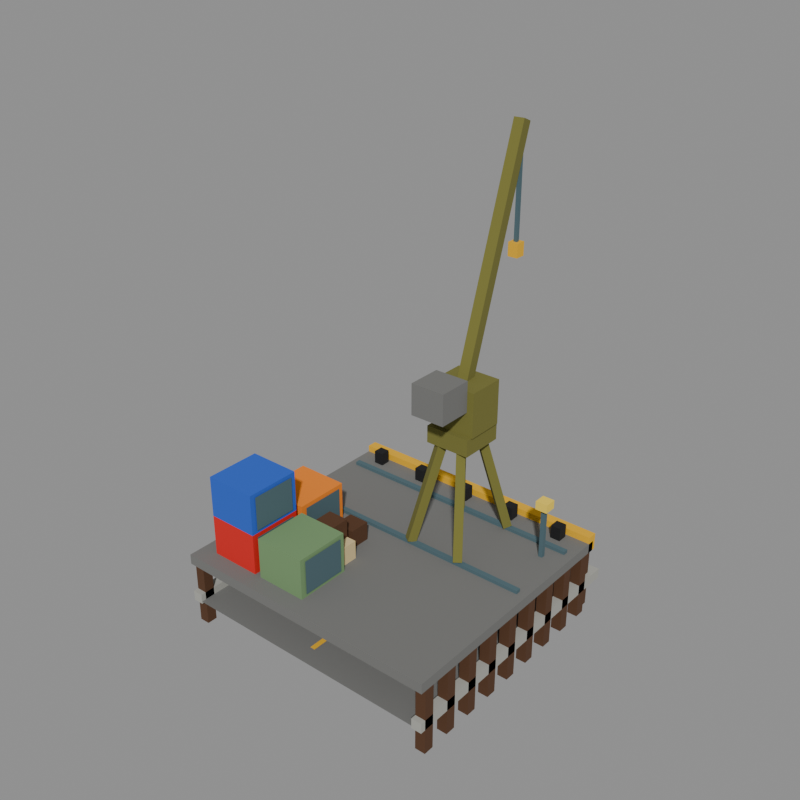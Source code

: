 # Source: dock.blend  (saved by Blender 5.2.44; exported with 4.5.12 LTS)
import bpy
from mathutils import Matrix  # noqa: F401  (used for matrix-valued properties, if any)

bpy.ops.wm.read_factory_settings(use_empty=True)
scene = bpy.context.scene
scene.name = 'model'

# ---- collections
col_reference = bpy.data.collections.new('reference'); scene.collection.children.link(col_reference)
col_land = bpy.data.collections.new('land'); scene.collection.children.link(col_land)
col_water = bpy.data.collections.new('water'); scene.collection.children.link(col_water)

# ---- materials (node trees are filled in below, after node groups)
mat_concrete_dark = bpy.data.materials.new('concrete_dark')
mat_concrete_dark.diffuse_color = (0.1706, 0.1706, 0.1626, 1.0)
mat_concrete = bpy.data.materials.new('concrete')
mat_concrete.diffuse_color = (0.3931, 0.3931, 0.3547, 1.0)
mat_hazard_yellow = bpy.data.materials.new('hazard_yellow')
mat_hazard_yellow.diffuse_color = (0.8276, 0.448, 0.01341, 1.0)
mat_steel = bpy.data.materials.new('steel')
mat_steel.diffuse_color = (0.07324, 0.1329, 0.1549, 1.0)
mat_lamp_yellow = bpy.data.materials.new('lamp_yellow')
mat_lamp_yellow.diffuse_color = (0.9551, 0.6921, 0.07324, 1.0)
mat_cream = bpy.data.materials.new('cream')
mat_cream.diffuse_color = (0.7106, 0.5542, 0.2846, 1.0)
mat_wood_dark = bpy.data.materials.new('wood_dark')
mat_wood_dark.diffuse_color = (0.08898, 0.03631, 0.01341, 1.0)
mat_black = bpy.data.materials.new('black')
mat_black.diffuse_color = (0.007194, 0.007194, 0.00854, 1.0)
mat_leaf_olive = bpy.data.materials.new('leaf_olive')
mat_leaf_olive.diffuse_color = (0.1706, 0.1626, 0.0331, 1.0)
mat_glass_dark = bpy.data.materials.new('glass_dark')
mat_glass_dark.diffuse_color = (0.02198, 0.07324, 0.1329, 1.0)
mat_signal_red = bpy.data.materials.new('signal_red')
mat_signal_red.diffuse_color = (0.6921, 0.01341, 0.01002, 1.0)
mat_tank_blue = bpy.data.materials.new('tank_blue')
mat_tank_blue.diffuse_color = (0.02198, 0.1065, 0.5705, 1.0)
mat_copper_green = bpy.data.materials.new('copper_green')
mat_copper_green.diffuse_color = (0.1706, 0.2957, 0.1329, 1.0)
mat_paint_orange = bpy.data.materials.new('paint_orange')
mat_paint_orange.diffuse_color = (0.89, 0.233, 0.01341, 1.0)

# ---- material node trees
mat_concrete_dark.use_nodes = True; mat_concrete_dark.node_tree.nodes.clear()
_N = mat_concrete_dark.node_tree.nodes; _L = mat_concrete_dark.node_tree.links
n0 = _N.new('ShaderNodeBsdfPrincipled'); n0.name = 'Principled BSDF'; n0.location = (-200, 100)
n0.inputs[0].default_value = (0.1706, 0.1706, 0.1626, 1.0)
n0.inputs[2].default_value = 1.0
n0.inputs[10].default_value = 0.005
n1 = _N.new('ShaderNodeOutputMaterial'); n1.name = 'Material Output'; n1.location = (200, 100)
_L.new(n0.outputs[0], n1.inputs[0])
n1.is_active_output = True
mat_concrete.use_nodes = True; mat_concrete.node_tree.nodes.clear()
_N = mat_concrete.node_tree.nodes; _L = mat_concrete.node_tree.links
n0 = _N.new('ShaderNodeBsdfPrincipled'); n0.name = 'Principled BSDF'; n0.location = (-200, 100)
n0.inputs[0].default_value = (0.3931, 0.3931, 0.3547, 1.0)
n0.inputs[2].default_value = 1.0
n0.inputs[10].default_value = 0.005
n1 = _N.new('ShaderNodeOutputMaterial'); n1.name = 'Material Output'; n1.location = (200, 100)
_L.new(n0.outputs[0], n1.inputs[0])
n1.is_active_output = True
mat_hazard_yellow.use_nodes = True; mat_hazard_yellow.node_tree.nodes.clear()
_N = mat_hazard_yellow.node_tree.nodes; _L = mat_hazard_yellow.node_tree.links
n0 = _N.new('ShaderNodeBsdfPrincipled'); n0.name = 'Principled BSDF'; n0.location = (-200, 100)
n0.inputs[0].default_value = (0.8276, 0.448, 0.01341, 1.0)
n0.inputs[2].default_value = 1.0
n0.inputs[10].default_value = 0.005
n1 = _N.new('ShaderNodeOutputMaterial'); n1.name = 'Material Output'; n1.location = (200, 100)
_L.new(n0.outputs[0], n1.inputs[0])
n1.is_active_output = True
mat_steel.use_nodes = True; mat_steel.node_tree.nodes.clear()
_N = mat_steel.node_tree.nodes; _L = mat_steel.node_tree.links
n0 = _N.new('ShaderNodeBsdfPrincipled'); n0.name = 'Principled BSDF'; n0.location = (-200, 100)
n0.inputs[0].default_value = (0.07324, 0.1329, 0.1549, 1.0)
n0.inputs[2].default_value = 1.0
n0.inputs[10].default_value = 0.005
n1 = _N.new('ShaderNodeOutputMaterial'); n1.name = 'Material Output'; n1.location = (200, 100)
_L.new(n0.outputs[0], n1.inputs[0])
n1.is_active_output = True
mat_lamp_yellow.use_nodes = True; mat_lamp_yellow.node_tree.nodes.clear()
_N = mat_lamp_yellow.node_tree.nodes; _L = mat_lamp_yellow.node_tree.links
n0 = _N.new('ShaderNodeBsdfPrincipled'); n0.name = 'Principled BSDF'; n0.location = (-200, 100)
n0.inputs[0].default_value = (0.9551, 0.6921, 0.07324, 1.0)
n0.inputs[2].default_value = 1.0
n0.inputs[10].default_value = 0.005
n1 = _N.new('ShaderNodeOutputMaterial'); n1.name = 'Material Output'; n1.location = (200, 100)
_L.new(n0.outputs[0], n1.inputs[0])
n1.is_active_output = True
mat_cream.use_nodes = True; mat_cream.node_tree.nodes.clear()
_N = mat_cream.node_tree.nodes; _L = mat_cream.node_tree.links
n0 = _N.new('ShaderNodeBsdfPrincipled'); n0.name = 'Principled BSDF'; n0.location = (-200, 100)
n0.inputs[0].default_value = (0.7106, 0.5542, 0.2846, 1.0)
n0.inputs[2].default_value = 1.0
n0.inputs[10].default_value = 0.005
n1 = _N.new('ShaderNodeOutputMaterial'); n1.name = 'Material Output'; n1.location = (200, 100)
_L.new(n0.outputs[0], n1.inputs[0])
n1.is_active_output = True
mat_wood_dark.use_nodes = True; mat_wood_dark.node_tree.nodes.clear()
_N = mat_wood_dark.node_tree.nodes; _L = mat_wood_dark.node_tree.links
n0 = _N.new('ShaderNodeBsdfPrincipled'); n0.name = 'Principled BSDF'; n0.location = (-200, 100)
n0.inputs[0].default_value = (0.08898, 0.03631, 0.01341, 1.0)
n0.inputs[2].default_value = 1.0
n0.inputs[10].default_value = 0.005
n1 = _N.new('ShaderNodeOutputMaterial'); n1.name = 'Material Output'; n1.location = (200, 100)
_L.new(n0.outputs[0], n1.inputs[0])
n1.is_active_output = True
mat_black.use_nodes = True; mat_black.node_tree.nodes.clear()
_N = mat_black.node_tree.nodes; _L = mat_black.node_tree.links
n0 = _N.new('ShaderNodeBsdfPrincipled'); n0.name = 'Principled BSDF'; n0.location = (-200, 100)
n0.inputs[0].default_value = (0.007194, 0.007194, 0.00854, 1.0)
n0.inputs[2].default_value = 1.0
n0.inputs[10].default_value = 0.005
n1 = _N.new('ShaderNodeOutputMaterial'); n1.name = 'Material Output'; n1.location = (200, 100)
_L.new(n0.outputs[0], n1.inputs[0])
n1.is_active_output = True
mat_leaf_olive.use_nodes = True; mat_leaf_olive.node_tree.nodes.clear()
_N = mat_leaf_olive.node_tree.nodes; _L = mat_leaf_olive.node_tree.links
n0 = _N.new('ShaderNodeBsdfPrincipled'); n0.name = 'Principled BSDF'; n0.location = (-200, 100)
n0.inputs[0].default_value = (0.1706, 0.1626, 0.0331, 1.0)
n0.inputs[2].default_value = 1.0
n0.inputs[10].default_value = 0.005
n1 = _N.new('ShaderNodeOutputMaterial'); n1.name = 'Material Output'; n1.location = (200, 100)
_L.new(n0.outputs[0], n1.inputs[0])
n1.is_active_output = True
mat_glass_dark.use_nodes = True; mat_glass_dark.node_tree.nodes.clear()
_N = mat_glass_dark.node_tree.nodes; _L = mat_glass_dark.node_tree.links
n0 = _N.new('ShaderNodeBsdfPrincipled'); n0.name = 'Principled BSDF'; n0.location = (-200, 100)
n0.inputs[0].default_value = (0.02198, 0.07324, 0.1329, 1.0)
n0.inputs[2].default_value = 1.0
n0.inputs[10].default_value = 0.005
n1 = _N.new('ShaderNodeOutputMaterial'); n1.name = 'Material Output'; n1.location = (200, 100)
_L.new(n0.outputs[0], n1.inputs[0])
n1.is_active_output = True
mat_signal_red.use_nodes = True; mat_signal_red.node_tree.nodes.clear()
_N = mat_signal_red.node_tree.nodes; _L = mat_signal_red.node_tree.links
n0 = _N.new('ShaderNodeBsdfPrincipled'); n0.name = 'Principled BSDF'; n0.location = (-200, 100)
n0.inputs[0].default_value = (0.6921, 0.01341, 0.01002, 1.0)
n0.inputs[2].default_value = 1.0
n0.inputs[10].default_value = 0.005
n1 = _N.new('ShaderNodeOutputMaterial'); n1.name = 'Material Output'; n1.location = (200, 100)
_L.new(n0.outputs[0], n1.inputs[0])
n1.is_active_output = True
mat_tank_blue.use_nodes = True; mat_tank_blue.node_tree.nodes.clear()
_N = mat_tank_blue.node_tree.nodes; _L = mat_tank_blue.node_tree.links
n0 = _N.new('ShaderNodeBsdfPrincipled'); n0.name = 'Principled BSDF'; n0.location = (-200, 100)
n0.inputs[0].default_value = (0.02198, 0.1065, 0.5705, 1.0)
n0.inputs[2].default_value = 1.0
n0.inputs[10].default_value = 0.005
n1 = _N.new('ShaderNodeOutputMaterial'); n1.name = 'Material Output'; n1.location = (200, 100)
_L.new(n0.outputs[0], n1.inputs[0])
n1.is_active_output = True
mat_copper_green.use_nodes = True; mat_copper_green.node_tree.nodes.clear()
_N = mat_copper_green.node_tree.nodes; _L = mat_copper_green.node_tree.links
n0 = _N.new('ShaderNodeBsdfPrincipled'); n0.name = 'Principled BSDF'; n0.location = (-200, 100)
n0.inputs[0].default_value = (0.1706, 0.2957, 0.1329, 1.0)
n0.inputs[2].default_value = 1.0
n0.inputs[10].default_value = 0.005
n1 = _N.new('ShaderNodeOutputMaterial'); n1.name = 'Material Output'; n1.location = (200, 100)
_L.new(n0.outputs[0], n1.inputs[0])
n1.is_active_output = True
mat_paint_orange.use_nodes = True; mat_paint_orange.node_tree.nodes.clear()
_N = mat_paint_orange.node_tree.nodes; _L = mat_paint_orange.node_tree.links
n0 = _N.new('ShaderNodeBsdfPrincipled'); n0.name = 'Principled BSDF'; n0.location = (-200, 100)
n0.inputs[0].default_value = (0.89, 0.233, 0.01341, 1.0)
n0.inputs[2].default_value = 1.0
n0.inputs[10].default_value = 0.005
n1 = _N.new('ShaderNodeOutputMaterial'); n1.name = 'Material Output'; n1.location = (200, 100)
_L.new(n0.outputs[0], n1.inputs[0])
n1.is_active_output = True

# ---- meshes
me_footprint = bpy.data.meshes.new('footprint')
me_footprint.from_pydata([(0.0, 0.0, 0.0), (16.0, 0.0, 0.0), (16.0, 16.0, 0.0), (0.0, 16.0, 0.0)], [(0, 1), (1, 2), (2, 3), (3, 0)], [])
me_footprint.update()
me_dock_land = bpy.data.meshes.new('dock_land')
me_dock_land.from_pydata([(0.4, 0.0, 0.15), (15.6, 0.0, 0.15), (15.6, 16.0, 0.15), (0.4, 16.0, 0.15), (0.0, 0.0, 0.0), (0.6, 0.0, 0.0), (0.6, 16.0, 0.0), (0.0, 16.0, 0.0), (0.0, 0.0, 0.6), (0.6, 0.0, 0.6), (0.6, 16.0, 0.6), (0.0, 16.0, 0.6), (15.4, 0.0, 0.0), (16.0, 0.0, 0.0), (16.0, 16.0, 0.0), (15.4, 16.0, 0.0), (15.4, 0.0, 0.6), (16.0, 0.0, 0.6), (16.0, 16.0, 0.6), (15.4, 16.0, 0.6), (7.85, 1.0, 0.2), (8.15, 1.0, 0.2), (8.15, 15.0, 0.2), (7.85, 15.0, 0.2), (14.48, 11.88, 0.0), (14.72, 11.88, 0.0), (14.72, 12.12, 0.0), (14.48, 12.12, 0.0), (14.48, 11.88, 6.0), (14.72, 11.88, 6.0), (14.72, 12.12, 6.0), (14.48, 12.12, 6.0), (14.25, 11.65, 6.0), (14.95, 11.65, 6.0), (14.95, 12.35, 6.0), (14.25, 12.35, 6.0), (14.25, 11.65, 6.5), (14.95, 11.65, 6.5), (14.95, 12.35, 6.5), (14.25, 12.35, 6.5), (2.747, 3.128, 0.0), (3.866, 3.128, 0.0), (3.866, 4.247, 0.0), (2.747, 4.247, 0.0), (2.747, 3.128, 1.007), (3.866, 3.128, 1.007), (3.866, 4.247, 1.007), (2.747, 4.247, 1.007), (2.776, 3.635, 0.0), (4.013, 3.635, 0.0), (4.013, 4.872, 0.0), (2.776, 4.872, 0.0), (2.776, 3.635, 1.113), (4.013, 3.635, 1.113), (4.013, 4.872, 1.113), (2.776, 4.872, 1.113), (1.998, 4.625, 1.017), (3.127, 4.625, 1.017), (3.127, 5.754, 1.017), (1.998, 5.754, 1.017), (1.998, 4.625, 2.033), (3.127, 4.625, 2.033), (3.127, 5.754, 2.033), (1.998, 5.754, 2.033)], [], [(0, 1, 2, 3), (8, 9, 10, 11), (4, 5, 9, 8), (5, 6, 10, 9), (6, 7, 11, 10), (7, 4, 8, 11), (16, 17, 18, 19), (12, 13, 17, 16), (13, 14, 18, 17), (14, 15, 19, 18), (15, 12, 16, 19), (20, 21, 22, 23), (28, 29, 30, 31), (24, 25, 29, 28), (25, 26, 30, 29), (26, 27, 31, 30), (27, 24, 28, 31), (36, 37, 38, 39), (32, 33, 37, 36), (33, 34, 38, 37), (34, 35, 39, 38), (35, 32, 36, 39), (44, 45, 46, 47), (40, 41, 45, 44), (41, 42, 46, 45), (42, 43, 47, 46), (43, 40, 44, 47), (52, 53, 54, 55), (48, 49, 53, 52), (49, 50, 54, 53), (50, 51, 55, 54), (51, 48, 52, 55), (60, 61, 62, 63), (56, 57, 61, 60), (57, 58, 62, 61), (58, 59, 63, 62), (59, 56, 60, 63)])
me_dock_land.polygons.foreach_set('material_index', [0, 1, 1, 1, 1, 1, 1, 1, 1, 1, 1, 2, 3, 3, 3, 3, 3, 4, 4, 4, 4, 4, 5, 5, 5, 5, 5, 6, 6, 6, 6, 6, 6, 6, 6, 6, 6])
me_dock_land.materials.append(mat_concrete_dark)
me_dock_land.materials.append(mat_concrete)
me_dock_land.materials.append(mat_hazard_yellow)
me_dock_land.materials.append(mat_steel)
me_dock_land.materials.append(mat_lamp_yellow)
me_dock_land.materials.append(mat_cream)
me_dock_land.materials.append(mat_wood_dark)
me_dock_land.update()
me_dock_water = bpy.data.meshes.new('dock_water')
me_dock_water.from_pydata([(0.0, 0.0, 2.4), (16.0, 0.0, 2.4), (16.0, 15.0, 2.4), (0.0, 15.0, 2.4), (0.0, 0.0, 3.0), (16.0, 0.0, 3.0), (16.0, 15.0, 3.0), (0.0, 15.0, 3.0), (0.0, 14.6, 2.4), (16.0, 14.6, 2.4), (16.0, 15.2, 2.4), (0.0, 15.2, 2.4), (0.0, 14.6, 3.4), (16.0, 14.6, 3.4), (16.0, 15.2, 3.4), (0.0, 15.2, 3.4), (0.3, 14.7, -1.5), (0.9, 14.7, -1.5), (0.9, 15.3, -1.5), (0.3, 15.3, -1.5), (0.3, 14.7, 2.4), (0.9, 14.7, 2.4), (0.9, 15.3, 2.4), (0.3, 15.3, 2.4), (0.0, 0.3, -1.5), (0.6, 0.3, -1.5), (0.6, 0.9, -1.5), (0.0, 0.9, -1.5), (0.0, 0.3, 2.4), (0.6, 0.3, 2.4), (0.6, 0.9, 2.4), (0.0, 0.9, 2.4), (15.4, 0.3, -1.5), (16.0, 0.3, -1.5), (16.0, 0.9, -1.5), (15.4, 0.9, -1.5), (15.4, 0.3, 2.4), (16.0, 0.3, 2.4), (16.0, 0.9, 2.4), (15.4, 0.9, 2.4), (2.15, 14.7, -1.5), (2.75, 14.7, -1.5), (2.75, 15.3, -1.5), (2.15, 15.3, -1.5), (2.15, 14.7, 2.4), (2.75, 14.7, 2.4), (2.75, 15.3, 2.4), (2.15, 15.3, 2.4), (0.0, 2.0, -1.5), (0.6, 2.0, -1.5), (0.6, 2.6, -1.5), (0.0, 2.6, -1.5), (0.0, 2.0, 2.4), (0.6, 2.0, 2.4), (0.6, 2.6, 2.4), (0.0, 2.6, 2.4), (15.4, 2.0, -1.5), (16.0, 2.0, -1.5), (16.0, 2.6, -1.5), (15.4, 2.6, -1.5), (15.4, 2.0, 2.4), (16.0, 2.0, 2.4), (16.0, 2.6, 2.4), (15.4, 2.6, 2.4), (4.0, 14.7, -1.5), (4.6, 14.7, -1.5), (4.6, 15.3, -1.5), (4.0, 15.3, -1.5), (4.0, 14.7, 2.4), (4.6, 14.7, 2.4), (4.6, 15.3, 2.4), (4.0, 15.3, 2.4), (0.0, 3.7, -1.5), (0.6, 3.7, -1.5), (0.6, 4.3, -1.5), (0.0, 4.3, -1.5), (0.0, 3.7, 2.4), (0.6, 3.7, 2.4), (0.6, 4.3, 2.4), (0.0, 4.3, 2.4), (15.4, 3.7, -1.5), (16.0, 3.7, -1.5), (16.0, 4.3, -1.5), (15.4, 4.3, -1.5), (15.4, 3.7, 2.4), (16.0, 3.7, 2.4), (16.0, 4.3, 2.4), (15.4, 4.3, 2.4), (5.85, 14.7, -1.5), (6.45, 14.7, -1.5), (6.45, 15.3, -1.5), (5.85, 15.3, -1.5), (5.85, 14.7, 2.4), (6.45, 14.7, 2.4), (6.45, 15.3, 2.4), (5.85, 15.3, 2.4), (0.0, 5.4, -1.5), (0.6, 5.4, -1.5), (0.6, 6.0, -1.5), (0.0, 6.0, -1.5), (0.0, 5.4, 2.4), (0.6, 5.4, 2.4), (0.6, 6.0, 2.4), (0.0, 6.0, 2.4), (15.4, 5.4, -1.5), (16.0, 5.4, -1.5), (16.0, 6.0, -1.5), (15.4, 6.0, -1.5), (15.4, 5.4, 2.4), (16.0, 5.4, 2.4), (16.0, 6.0, 2.4), (15.4, 6.0, 2.4), (7.7, 14.7, -1.5), (8.3, 14.7, -1.5), (8.3, 15.3, -1.5), (7.7, 15.3, -1.5), (7.7, 14.7, 2.4), (8.3, 14.7, 2.4), (8.3, 15.3, 2.4), (7.7, 15.3, 2.4), (0.0, 7.1, -1.5), (0.6, 7.1, -1.5), (0.6, 7.7, -1.5), (0.0, 7.7, -1.5), (0.0, 7.1, 2.4), (0.6, 7.1, 2.4), (0.6, 7.7, 2.4), (0.0, 7.7, 2.4), (15.4, 7.1, -1.5), (16.0, 7.1, -1.5), (16.0, 7.7, -1.5), (15.4, 7.7, -1.5), (15.4, 7.1, 2.4), (16.0, 7.1, 2.4), (16.0, 7.7, 2.4), (15.4, 7.7, 2.4), (9.55, 14.7, -1.5), (10.15, 14.7, -1.5), (10.15, 15.3, -1.5), (9.55, 15.3, -1.5), (9.55, 14.7, 2.4), (10.15, 14.7, 2.4), (10.15, 15.3, 2.4), (9.55, 15.3, 2.4), (0.0, 8.8, -1.5), (0.6, 8.8, -1.5), (0.6, 9.4, -1.5), (0.0, 9.4, -1.5), (0.0, 8.8, 2.4), (0.6, 8.8, 2.4), (0.6, 9.4, 2.4), (0.0, 9.4, 2.4), (15.4, 8.8, -1.5), (16.0, 8.8, -1.5), (16.0, 9.4, -1.5), (15.4, 9.4, -1.5), (15.4, 8.8, 2.4), (16.0, 8.8, 2.4), (16.0, 9.4, 2.4), (15.4, 9.4, 2.4), (11.4, 14.7, -1.5), (12.0, 14.7, -1.5), (12.0, 15.3, -1.5), (11.4, 15.3, -1.5), (11.4, 14.7, 2.4), (12.0, 14.7, 2.4), (12.0, 15.3, 2.4), (11.4, 15.3, 2.4), (0.0, 10.5, -1.5), (0.6, 10.5, -1.5), (0.6, 11.1, -1.5), (0.0, 11.1, -1.5), (0.0, 10.5, 2.4), (0.6, 10.5, 2.4), (0.6, 11.1, 2.4), (0.0, 11.1, 2.4), (15.4, 10.5, -1.5), (16.0, 10.5, -1.5), (16.0, 11.1, -1.5), (15.4, 11.1, -1.5), (15.4, 10.5, 2.4), (16.0, 10.5, 2.4), (16.0, 11.1, 2.4), (15.4, 11.1, 2.4), (13.25, 14.7, -1.5), (13.85, 14.7, -1.5), (13.85, 15.3, -1.5), (13.25, 15.3, -1.5), (13.25, 14.7, 2.4), (13.85, 14.7, 2.4), (13.85, 15.3, 2.4), (13.25, 15.3, 2.4), (0.0, 12.2, -1.5), (0.6, 12.2, -1.5), (0.6, 12.8, -1.5), (0.0, 12.8, -1.5), (0.0, 12.2, 2.4), (0.6, 12.2, 2.4), (0.6, 12.8, 2.4), (0.0, 12.8, 2.4), (15.4, 12.2, -1.5), (16.0, 12.2, -1.5), (16.0, 12.8, -1.5), (15.4, 12.8, -1.5), (15.4, 12.2, 2.4), (16.0, 12.2, 2.4), (16.0, 12.8, 2.4), (15.4, 12.8, 2.4), (15.1, 14.7, -1.5), (15.7, 14.7, -1.5), (15.7, 15.3, -1.5), (15.1, 15.3, -1.5), (15.1, 14.7, 2.4), (15.7, 14.7, 2.4), (15.7, 15.3, 2.4), (15.1, 15.3, 2.4), (0.0, 13.9, -1.5), (0.6, 13.9, -1.5), (0.6, 14.5, -1.5), (0.0, 14.5, -1.5), (0.0, 13.9, 2.4), (0.6, 13.9, 2.4), (0.6, 14.5, 2.4), (0.0, 14.5, 2.4), (15.4, 13.9, -1.5), (16.0, 13.9, -1.5), (16.0, 14.5, -1.5), (15.4, 14.5, -1.5), (15.4, 13.9, 2.4), (16.0, 13.9, 2.4), (16.0, 14.5, 2.4), (15.4, 14.5, 2.4), (1.2, 13.8, 3.0), (1.8, 13.8, 3.0), (1.8, 14.4, 3.0), (1.2, 14.4, 3.0), (1.2, 13.8, 3.8), (1.8, 13.8, 3.8), (1.8, 14.4, 3.8), (1.2, 14.4, 3.8), (4.4, 13.8, 3.0), (5.0, 13.8, 3.0), (5.0, 14.4, 3.0), (4.4, 14.4, 3.0), (4.4, 13.8, 3.8), (5.0, 13.8, 3.8), (5.0, 14.4, 3.8), (4.4, 14.4, 3.8), (7.6, 13.8, 3.0), (8.2, 13.8, 3.0), (8.2, 14.4, 3.0), (7.6, 14.4, 3.0), (7.6, 13.8, 3.8), (8.2, 13.8, 3.8), (8.2, 14.4, 3.8), (7.6, 14.4, 3.8), (10.8, 13.8, 3.0), (11.4, 13.8, 3.0), (11.4, 14.4, 3.0), (10.8, 14.4, 3.0), (10.8, 13.8, 3.8), (11.4, 13.8, 3.8), (11.4, 14.4, 3.8), (10.8, 14.4, 3.8), (14.0, 13.8, 3.0), (14.6, 13.8, 3.0), (14.6, 14.4, 3.0), (14.0, 14.4, 3.0), (14.0, 13.8, 3.8), (14.6, 13.8, 3.8), (14.6, 14.4, 3.8), (14.0, 14.4, 3.8), (0.5, 8.35, 3.0), (15.5, 8.35, 3.0), (15.5, 8.65, 3.0), (0.5, 8.65, 3.0), (0.5, 8.35, 3.2), (15.5, 8.35, 3.2), (15.5, 8.65, 3.2), (0.5, 8.65, 3.2), (0.5, 12.85, 3.0), (15.5, 12.85, 3.0), (15.5, 13.15, 3.0), (0.5, 13.15, 3.0), (0.5, 12.85, 3.2), (15.5, 12.85, 3.2), (15.5, 13.15, 3.2), (0.5, 13.15, 3.2), (8.336, 8.841, 3.131), (8.743, 8.551, 3.131), (8.464, 8.159, 3.269), (8.057, 8.449, 3.269), (9.296, 10.19, 8.931), (9.703, 9.901, 8.931), (9.424, 9.509, 9.069), (9.017, 9.799, 9.069), (11.26, 8.551, 3.131), (11.66, 8.841, 3.131), (11.94, 8.449, 3.269), (11.54, 8.159, 3.269), (10.3, 9.901, 8.931), (10.7, 10.19, 8.931), (10.98, 9.799, 9.069), (10.58, 9.509, 9.069), (11.66, 12.66, 3.131), (11.26, 12.95, 3.131), (11.54, 13.34, 3.269), (11.94, 13.05, 3.269), (10.7, 11.31, 8.931), (10.3, 11.6, 8.931), (10.58, 11.99, 9.069), (10.98, 11.7, 9.069), (8.743, 12.95, 3.131), (8.336, 12.66, 3.131), (8.057, 13.05, 3.269), (8.464, 13.34, 3.269), (9.703, 11.6, 8.931), (9.296, 11.31, 8.931), (9.017, 11.7, 9.069), (9.424, 11.99, 9.069), (8.7, 9.45, 9.0), (11.3, 9.45, 9.0), (11.3, 12.05, 9.0), (8.7, 12.05, 9.0), (8.7, 9.45, 10.0), (11.3, 9.45, 10.0), (11.3, 12.05, 10.0), (8.7, 12.05, 10.0), (8.8, 9.75, 10.0), (11.4, 9.75, 10.0), (11.4, 11.95, 10.0), (8.8, 11.95, 10.0), (8.8, 9.75, 12.6), (11.4, 9.75, 12.6), (11.4, 11.95, 12.6), (8.8, 11.95, 12.6), (11.0, 12.01, 11.0), (9.2, 12.01, 11.0), (9.2, 12.01, 12.2), (11.0, 12.01, 12.2), (9.669, 11.04, 11.87), (10.27, 11.1, 11.87), (10.33, 10.46, 12.13), (9.734, 10.4, 12.13), (9.169, 16.04, 24.87), (9.766, 16.1, 24.87), (9.831, 15.46, 25.13), (9.234, 15.4, 25.13), (9.4, 15.65, 25.0), (9.6, 15.65, 25.0), (9.6, 15.85, 25.0), (9.4, 15.85, 25.0), (9.4, 15.65, 18.5), (9.6, 15.65, 18.5), (9.6, 15.85, 18.5), (9.4, 15.85, 18.5), (9.0, 7.75, 11.4), (11.0, 7.75, 11.4), (11.0, 9.75, 11.4), (9.0, 9.75, 11.4), (9.0, 7.75, 13.2), (11.0, 7.75, 13.2), (11.0, 9.75, 13.2), (9.0, 9.75, 13.2), (9.2, 15.45, 17.8), (9.8, 15.45, 17.8), (9.8, 16.05, 17.8), (9.2, 16.05, 17.8), (9.2, 15.45, 18.6), (9.8, 15.45, 18.6), (9.8, 16.05, 18.6), (9.2, 16.05, 18.6), (1.0, 1.0, 3.0), (4.0, 1.0, 3.0), (4.0, 4.2, 3.0), (1.0, 4.2, 3.0), (1.0, 1.0, 5.4), (4.0, 1.0, 5.4), (4.0, 4.2, 5.4), (1.0, 4.2, 5.4), (4.06, 1.3, 3.2), (4.06, 3.9, 3.2), (4.06, 3.9, 5.2), (4.06, 1.3, 5.2), (1.0, 1.0, 5.4), (4.0, 1.0, 5.4), (4.0, 4.2, 5.4), (1.0, 4.2, 5.4), (1.0, 1.0, 7.8), (4.0, 1.0, 7.8), (4.0, 4.2, 7.8), (1.0, 4.2, 7.8), (4.06, 1.3, 5.6), (4.06, 3.9, 5.6), (4.06, 3.9, 7.6), (4.06, 1.3, 7.6), (4.4, 1.0, 3.0), (7.4, 1.0, 3.0), (7.4, 4.2, 3.0), (4.4, 4.2, 3.0), (4.4, 1.0, 5.4), (7.4, 1.0, 5.4), (7.4, 4.2, 5.4), (4.4, 4.2, 5.4), (7.46, 1.3, 3.2), (7.46, 3.9, 3.2), (7.46, 3.9, 5.2), (7.46, 1.3, 5.2), (1.0, 4.6, 3.0), (4.0, 4.6, 3.0), (4.0, 7.8, 3.0), (1.0, 7.8, 3.0), (1.0, 4.6, 5.4), (4.0, 4.6, 5.4), (4.0, 7.8, 5.4), (1.0, 7.8, 5.4), (4.06, 4.9, 3.2), (4.06, 7.5, 3.2), (4.06, 7.5, 5.2), (4.06, 4.9, 5.2), (5.13, 6.005, 3.0), (6.357, 6.005, 3.0), (6.357, 7.231, 3.0), (5.13, 7.231, 3.0), (5.13, 6.005, 4.104), (6.357, 6.005, 4.104), (6.357, 7.231, 4.104), (5.13, 7.231, 4.104), (5.839, 4.243, 3.0), (7.065, 4.243, 3.0), (7.065, 5.469, 3.0), (5.839, 5.469, 3.0), (5.839, 4.243, 4.103), (7.065, 4.243, 4.103), (7.065, 5.469, 4.103), (5.839, 5.469, 4.103), (5.255, 4.228, 4.114), (6.492, 4.228, 4.114), (6.492, 5.466, 4.114), (5.255, 5.466, 4.114), (5.255, 4.228, 5.228), (6.492, 4.228, 5.228), (6.492, 5.466, 5.228), (5.255, 5.466, 5.228)], [], [(4, 5, 6, 7), (0, 1, 5, 4), (1, 2, 6, 5), (2, 3, 7, 6), (3, 0, 4, 7), (12, 13, 14, 15), (8, 9, 13, 12), (9, 10, 14, 13), (10, 11, 15, 14), (11, 8, 12, 15), (20, 21, 22, 23), (16, 17, 21, 20), (17, 18, 22, 21), (18, 19, 23, 22), (19, 16, 20, 23), (28, 29, 30, 31), (24, 25, 29, 28), (25, 26, 30, 29), (26, 27, 31, 30), (27, 24, 28, 31), (36, 37, 38, 39), (32, 33, 37, 36), (33, 34, 38, 37), (34, 35, 39, 38), (35, 32, 36, 39), (44, 45, 46, 47), (40, 41, 45, 44), (41, 42, 46, 45), (42, 43, 47, 46), (43, 40, 44, 47), (52, 53, 54, 55), (48, 49, 53, 52), (49, 50, 54, 53), (50, 51, 55, 54), (51, 48, 52, 55), (60, 61, 62, 63), (56, 57, 61, 60), (57, 58, 62, 61), (58, 59, 63, 62), (59, 56, 60, 63), (68, 69, 70, 71), (64, 65, 69, 68), (65, 66, 70, 69), (66, 67, 71, 70), (67, 64, 68, 71), (76, 77, 78, 79), (72, 73, 77, 76), (73, 74, 78, 77), (74, 75, 79, 78), (75, 72, 76, 79), (84, 85, 86, 87), (80, 81, 85, 84), (81, 82, 86, 85), (82, 83, 87, 86), (83, 80, 84, 87), (92, 93, 94, 95), (88, 89, 93, 92), (89, 90, 94, 93), (90, 91, 95, 94), (91, 88, 92, 95), (100, 101, 102, 103), (96, 97, 101, 100), (97, 98, 102, 101), (98, 99, 103, 102), (99, 96, 100, 103), (108, 109, 110, 111), (104, 105, 109, 108), (105, 106, 110, 109), (106, 107, 111, 110), (107, 104, 108, 111), (116, 117, 118, 119), (112, 113, 117, 116), (113, 114, 118, 117), (114, 115, 119, 118), (115, 112, 116, 119), (124, 125, 126, 127), (120, 121, 125, 124), (121, 122, 126, 125), (122, 123, 127, 126), (123, 120, 124, 127), (132, 133, 134, 135), (128, 129, 133, 132), (129, 130, 134, 133), (130, 131, 135, 134), (131, 128, 132, 135), (140, 141, 142, 143), (136, 137, 141, 140), (137, 138, 142, 141), (138, 139, 143, 142), (139, 136, 140, 143), (148, 149, 150, 151), (144, 145, 149, 148), (145, 146, 150, 149), (146, 147, 151, 150), (147, 144, 148, 151), (156, 157, 158, 159), (152, 153, 157, 156), (153, 154, 158, 157), (154, 155, 159, 158), (155, 152, 156, 159), (164, 165, 166, 167), (160, 161, 165, 164), (161, 162, 166, 165), (162, 163, 167, 166), (163, 160, 164, 167), (172, 173, 174, 175), (168, 169, 173, 172), (169, 170, 174, 173), (170, 171, 175, 174), (171, 168, 172, 175), (180, 181, 182, 183), (176, 177, 181, 180), (177, 178, 182, 181), (178, 179, 183, 182), (179, 176, 180, 183), (188, 189, 190, 191), (184, 185, 189, 188), (185, 186, 190, 189), (186, 187, 191, 190), (187, 184, 188, 191), (196, 197, 198, 199), (192, 193, 197, 196), (193, 194, 198, 197), (194, 195, 199, 198), (195, 192, 196, 199), (204, 205, 206, 207), (200, 201, 205, 204), (201, 202, 206, 205), (202, 203, 207, 206), (203, 200, 204, 207), (212, 213, 214, 215), (208, 209, 213, 212), (209, 210, 214, 213), (210, 211, 215, 214), (211, 208, 212, 215), (220, 221, 222, 223), (216, 217, 221, 220), (217, 218, 222, 221), (218, 219, 223, 222), (219, 216, 220, 223), (228, 229, 230, 231), (224, 225, 229, 228), (225, 226, 230, 229), (226, 227, 231, 230), (227, 224, 228, 231), (236, 237, 238, 239), (232, 233, 237, 236), (233, 234, 238, 237), (234, 235, 239, 238), (235, 232, 236, 239), (244, 245, 246, 247), (240, 241, 245, 244), (241, 242, 246, 245), (242, 243, 247, 246), (243, 240, 244, 247), (252, 253, 254, 255), (248, 249, 253, 252), (249, 250, 254, 253), (250, 251, 255, 254), (251, 248, 252, 255), (260, 261, 262, 263), (256, 257, 261, 260), (257, 258, 262, 261), (258, 259, 263, 262), (259, 256, 260, 263), (268, 269, 270, 271), (264, 265, 269, 268), (265, 266, 270, 269), (266, 267, 271, 270), (267, 264, 268, 271), (276, 277, 278, 279), (272, 273, 277, 276), (273, 274, 278, 277), (274, 275, 279, 278), (275, 272, 276, 279), (284, 285, 286, 287), (280, 281, 285, 284), (281, 282, 286, 285), (282, 283, 287, 286), (283, 280, 284, 287), (288, 289, 293, 292), (289, 290, 294, 293), (290, 291, 295, 294), (291, 288, 292, 295), (291, 290, 289, 288), (292, 293, 294, 295), (296, 297, 301, 300), (297, 298, 302, 301), (298, 299, 303, 302), (299, 296, 300, 303), (299, 298, 297, 296), (300, 301, 302, 303), (304, 305, 309, 308), (305, 306, 310, 309), (306, 307, 311, 310), (307, 304, 308, 311), (307, 306, 305, 304), (308, 309, 310, 311), (312, 313, 317, 316), (313, 314, 318, 317), (314, 315, 319, 318), (315, 312, 316, 319), (315, 314, 313, 312), (316, 317, 318, 319), (324, 325, 326, 327), (320, 321, 325, 324), (321, 322, 326, 325), (322, 323, 327, 326), (323, 320, 324, 327), (332, 333, 334, 335), (328, 329, 333, 332), (329, 330, 334, 333), (330, 331, 335, 334), (331, 328, 332, 335), (336, 337, 338, 339), (340, 341, 345, 344), (341, 342, 346, 345), (342, 343, 347, 346), (343, 340, 344, 347), (343, 342, 341, 340), (344, 345, 346, 347), (348, 349, 353, 352), (349, 350, 354, 353), (350, 351, 355, 354), (351, 348, 352, 355), (351, 350, 349, 348), (352, 353, 354, 355), (360, 361, 362, 363), (356, 357, 361, 360), (357, 358, 362, 361), (358, 359, 363, 362), (359, 356, 360, 363), (368, 369, 370, 371), (364, 365, 369, 368), (365, 366, 370, 369), (366, 367, 371, 370), (367, 364, 368, 371), (376, 377, 378, 379), (372, 373, 377, 376), (373, 374, 378, 377), (374, 375, 379, 378), (375, 372, 376, 379), (380, 381, 382, 383), (388, 389, 390, 391), (384, 385, 389, 388), (385, 386, 390, 389), (386, 387, 391, 390), (387, 384, 388, 391), (392, 393, 394, 395), (400, 401, 402, 403), (396, 397, 401, 400), (397, 398, 402, 401), (398, 399, 403, 402), (399, 396, 400, 403), (404, 405, 406, 407), (412, 413, 414, 415), (408, 409, 413, 412), (409, 410, 414, 413), (410, 411, 415, 414), (411, 408, 412, 415), (416, 417, 418, 419), (424, 425, 426, 427), (420, 421, 425, 424), (421, 422, 426, 425), (422, 423, 427, 426), (423, 420, 424, 427), (432, 433, 434, 435), (428, 429, 433, 432), (429, 430, 434, 433), (430, 431, 435, 434), (431, 428, 432, 435), (440, 441, 442, 443), (436, 437, 441, 440), (437, 438, 442, 441), (438, 439, 443, 442), (439, 436, 440, 443)])
me_dock_water.polygons.foreach_set('material_index', [0, 0, 0, 0, 0, 1, 1, 1, 1, 1, 2, 2, 2, 2, 2, 2, 2, 2, 2, 2, 2, 2, 2, 2, 2, 2, 2, 2, 2, 2, 2, 2, 2, 2, 2, 2, 2, 2, 2, 2, 2, 2, 2, 2, 2, 2, 2, 2, 2, 2, 2, 2, 2, 2, 2, 2, 2, 2, 2, 2, 2, 2, 2, 2, 2, 2, 2, 2, 2, 2, 2, 2, 2, 2, 2, 2, 2, 2, 2, 2, 2, 2, 2, 2, 2, 2, 2, 2, 2, 2, 2, 2, 2, 2, 2, 2, 2, 2, 2, 2, 2, 2, 2, 2, 2, 2, 2, 2, 2, 2, 2, 2, 2, 2, 2, 2, 2, 2, 2, 2, 2, 2, 2, 2, 2, 2, 2, 2, 2, 2, 2, 2, 2, 2, 2, 2, 2, 2, 2, 2, 2, 2, 2, 2, 2, 3, 3, 3, 3, 3, 3, 3, 3, 3, 3, 3, 3, 3, 3, 3, 3, 3, 3, 3, 3, 3, 3, 3, 3, 3, 4, 4, 4, 4, 4, 4, 4, 4, 4, 4, 5, 5, 5, 5, 5, 5, 5, 5, 5, 5, 5, 5, 5, 5, 5, 5, 5, 5, 5, 5, 5, 5, 5, 5, 5, 5, 5, 5, 5, 5, 5, 5, 5, 5, 6, 5, 5, 5, 5, 5, 5, 4, 4, 4, 4, 4, 4, 0, 0, 0, 0, 0, 1, 1, 1, 1, 1, 7, 7, 7, 7, 7, 4, 8, 8, 8, 8, 8, 4, 9, 9, 9, 9, 9, 4, 10, 10, 10, 10, 10, 4, 2, 2, 2, 2, 2, 11, 11, 11, 11, 11, 2, 2, 2, 2, 2])
me_dock_water.materials.append(mat_concrete_dark)
me_dock_water.materials.append(mat_hazard_yellow)
me_dock_water.materials.append(mat_wood_dark)
me_dock_water.materials.append(mat_black)
me_dock_water.materials.append(mat_steel)
me_dock_water.materials.append(mat_leaf_olive)
me_dock_water.materials.append(mat_glass_dark)
me_dock_water.materials.append(mat_signal_red)
me_dock_water.materials.append(mat_tank_blue)
me_dock_water.materials.append(mat_copper_green)
me_dock_water.materials.append(mat_paint_orange)
me_dock_water.materials.append(mat_cream)
me_dock_water.update()

# ---- objects
ob_footprint = bpy.data.objects.new('footprint', me_footprint)
ob_tile_0_0 = bpy.data.objects.new('tile_0_0', None)
ob_reference_image = bpy.data.objects.new('reference_image', None)
ob_dock_land = bpy.data.objects.new('dock_land', me_dock_land)
ob_dock_water = bpy.data.objects.new('dock_water', me_dock_water)

# ---- transforms, parenting, visibility, modifiers, constraints
ob_footprint.location = (0.0, 0.0, 0.0)
ob_tile_0_0.location = (0.0, 0.0, 0.0)
ob_reference_image.location = (60.0, -60.0, 20.0)
ob_reference_image.rotation_euler = (1.047, 0.0, 2.356)
ob_reference_image.empty_display_type = 'IMAGE'
ob_reference_image.empty_display_size = 40.0
ob_dock_land.location = (0.0, 0.0, 0.0)
ob_dock_water.location = (0.0, 0.0, 0.0)

# ---- collection membership
col_reference.objects.link(ob_footprint)
col_reference.objects.link(ob_tile_0_0)
col_reference.objects.link(ob_reference_image)
col_land.objects.link(ob_dock_land)
col_water.objects.link(ob_dock_water)

# ---- scene / render settings (as saved in the file)
scene.frame_start = 1; scene.frame_end = 250; scene.frame_set(1)
scene.render.engine = 'BLENDER_WORKBENCH'
scene.render.resolution_x = 512
scene.render.resolution_y = 512
scene.render.film_transparent = True
scene.render.bake_bias = 0.0
scene.render.bake_samples = 0
scene.render.compositor_device = 'GPU'
scene.eevee.use_volume_custom_range = False
scene.eevee.fast_gi_thickness_near = 0.1
scene.eevee.fast_gi_thickness_far = 0.0
scene.eevee.ray_tracing_options.screen_trace_thickness = 0.1
bpy.context.view_layer.update()

# ---- added for rendering (the .blend has no active camera and no usable light): camera, sun + grey world if the file has none
cam_auto = bpy.data.cameras.new('AutoCamera')
cam_auto.lens = 50.0
cam_auto.sensor_width = 36.0
cam_auto.clip_end = 1000.0
ob_auto_camera = bpy.data.objects.new('AutoCamera', cam_auto)
scene.collection.objects.link(ob_auto_camera)
ob_auto_camera.location = (40.3738, -30.7962, 37.7121)
ob_auto_camera.rotation_euler = (1.09748, -7.21219e-08, 0.694738)
scene.camera = ob_auto_camera
light_auto_sun = bpy.data.lights.new('AutoSun', 'SUN')
light_auto_sun.energy = 3.0
light_auto_sun.angle = 0.0523599
ob_auto_sun = bpy.data.objects.new('AutoSun', light_auto_sun)
scene.collection.objects.link(ob_auto_sun)
ob_auto_sun.rotation_euler = (0.872665, 0.174533, 0.523599)
if scene.world is None:
    world_auto = bpy.data.worlds.new('AutoWorld')
    world_auto.color = (0.3, 0.3, 0.3)
    scene.world = world_auto
bpy.context.view_layer.update()
